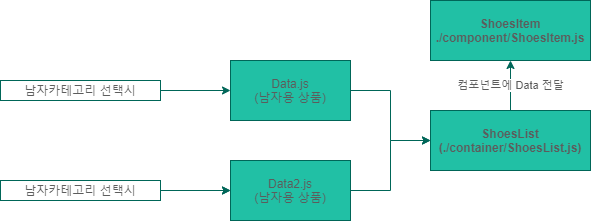

The diagram above was exported from draw.io. Its source (the exported page's mxGraphModel, read from the mxfile embedded in the PNG):
<mxGraphModel dx="1038" dy="547" grid="1" gridSize="10" guides="1" tooltips="1" connect="1" arrows="1" fold="1" page="1" pageScale="1" pageWidth="850" pageHeight="1100" math="0" shadow="0">
  <root>
    <mxCell id="0" />
    <mxCell id="1" parent="0" />
    <mxCell id="ajHGEInrqWTRPbTaMLrb-19" value="" style="edgeStyle=orthogonalEdgeStyle;rounded=0;orthogonalLoop=1;jettySize=auto;html=1;entryX=0;entryY=0.5;entryDx=0;entryDy=0;strokeColor=#006658;fontColor=#5C5C5C;" parent="1" source="ajHGEInrqWTRPbTaMLrb-1" target="ajHGEInrqWTRPbTaMLrb-4" edge="1">
      <mxGeometry relative="1" as="geometry" />
    </mxCell>
    <mxCell id="ajHGEInrqWTRPbTaMLrb-1" value="Data.js&lt;br&gt;(남자용 상품)" style="rounded=0;whiteSpace=wrap;html=1;fillColor=#21C0A5;strokeColor=#006658;fontColor=#5C5C5C;" parent="1" vertex="1">
      <mxGeometry x="340" y="210" width="120" height="60" as="geometry" />
    </mxCell>
    <mxCell id="ajHGEInrqWTRPbTaMLrb-21" value="" style="edgeStyle=orthogonalEdgeStyle;rounded=0;orthogonalLoop=1;jettySize=auto;html=1;strokeColor=#006658;fontColor=#5C5C5C;" parent="1" source="ajHGEInrqWTRPbTaMLrb-2" target="ajHGEInrqWTRPbTaMLrb-4" edge="1">
      <mxGeometry relative="1" as="geometry" />
    </mxCell>
    <mxCell id="ajHGEInrqWTRPbTaMLrb-2" value="Data2.js&lt;br&gt;(남자용 상품)" style="rounded=0;whiteSpace=wrap;html=1;fillColor=#21C0A5;strokeColor=#006658;fontColor=#5C5C5C;" parent="1" vertex="1">
      <mxGeometry x="340" y="310" width="120" height="60" as="geometry" />
    </mxCell>
    <mxCell id="ajHGEInrqWTRPbTaMLrb-7" value="컴포넌트에 Data 전달" style="edgeStyle=orthogonalEdgeStyle;rounded=0;orthogonalLoop=1;jettySize=auto;html=1;strokeColor=#006658;fontColor=#5C5C5C;" parent="1" source="ajHGEInrqWTRPbTaMLrb-4" target="ajHGEInrqWTRPbTaMLrb-5" edge="1">
      <mxGeometry relative="1" as="geometry" />
    </mxCell>
    <mxCell id="ajHGEInrqWTRPbTaMLrb-4" value="ShoesList&lt;br&gt;(./container/ShoesList.js)" style="rounded=0;whiteSpace=wrap;html=1;fontStyle=1;fillColor=#21C0A5;strokeColor=#006658;fontColor=#5C5C5C;" parent="1" vertex="1">
      <mxGeometry x="540" y="260" width="160" height="60" as="geometry" />
    </mxCell>
    <mxCell id="ajHGEInrqWTRPbTaMLrb-5" value="&lt;b&gt;ShoesItem&lt;br&gt;./component/ShoesItem.js&lt;br&gt;&lt;/b&gt;" style="rounded=0;whiteSpace=wrap;html=1;fillColor=#21C0A5;strokeColor=#006658;fontColor=#5C5C5C;" parent="1" vertex="1">
      <mxGeometry x="540" y="150" width="160" height="60" as="geometry" />
    </mxCell>
    <mxCell id="ajHGEInrqWTRPbTaMLrb-11" value="" style="edgeStyle=orthogonalEdgeStyle;rounded=0;orthogonalLoop=1;jettySize=auto;html=1;strokeColor=#006658;fontColor=#5C5C5C;" parent="1" source="ajHGEInrqWTRPbTaMLrb-10" target="ajHGEInrqWTRPbTaMLrb-1" edge="1">
      <mxGeometry relative="1" as="geometry" />
    </mxCell>
    <mxCell id="ajHGEInrqWTRPbTaMLrb-10" value="남자카테고리 선택시" style="text;html=1;fillColor=none;align=center;verticalAlign=middle;whiteSpace=wrap;rounded=0;strokeColor=#006658;fontColor=#5C5C5C;" parent="1" vertex="1">
      <mxGeometry x="110" y="230" width="160" height="20" as="geometry" />
    </mxCell>
    <mxCell id="ajHGEInrqWTRPbTaMLrb-14" value="" style="edgeStyle=orthogonalEdgeStyle;rounded=0;orthogonalLoop=1;jettySize=auto;html=1;strokeColor=#006658;fontColor=#5C5C5C;" parent="1" target="ajHGEInrqWTRPbTaMLrb-2" edge="1">
      <mxGeometry relative="1" as="geometry">
        <mxPoint x="280" y="340" as="sourcePoint" />
      </mxGeometry>
    </mxCell>
    <mxCell id="ajHGEInrqWTRPbTaMLrb-18" value="" style="edgeStyle=orthogonalEdgeStyle;rounded=0;orthogonalLoop=1;jettySize=auto;html=1;strokeColor=#006658;fontColor=#5C5C5C;" parent="1" source="ajHGEInrqWTRPbTaMLrb-17" target="ajHGEInrqWTRPbTaMLrb-2" edge="1">
      <mxGeometry relative="1" as="geometry" />
    </mxCell>
    <mxCell id="ajHGEInrqWTRPbTaMLrb-17" value="남자카테고리 선택시" style="text;html=1;fillColor=none;align=center;verticalAlign=middle;whiteSpace=wrap;rounded=0;strokeColor=#006658;fontColor=#5C5C5C;" parent="1" vertex="1">
      <mxGeometry x="110" y="330" width="160" height="20" as="geometry" />
    </mxCell>
  </root>
</mxGraphModel>